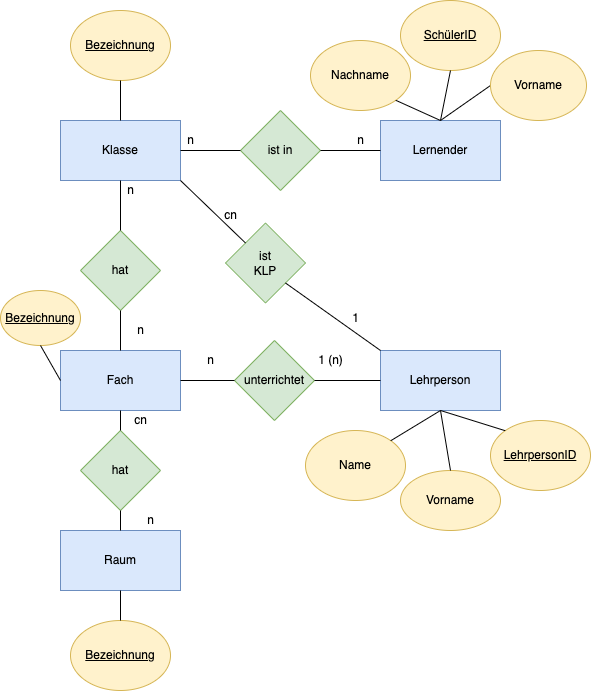

The diagram above was exported from draw.io. Its source (the exported page's mxGraphModel, read from the mxfile embedded in the PNG):
<mxGraphModel dx="1645" dy="1049" grid="1" gridSize="10" guides="1" tooltips="1" connect="1" arrows="1" fold="1" page="1" pageScale="1" pageWidth="827" pageHeight="1169" math="0" shadow="0">
  <root>
    <mxCell id="0" />
    <mxCell id="1" parent="0" />
    <mxCell id="7ZDJA-b6hAAY3uudzEZj-1" value="Lehrperson" style="rounded=0;whiteSpace=wrap;html=1;fillColor=#dae8fc;strokeColor=#6c8ebf;" parent="1" vertex="1">
      <mxGeometry x="380" y="640" width="120" height="60" as="geometry" />
    </mxCell>
    <mxCell id="7ZDJA-b6hAAY3uudzEZj-2" value="Klasse" style="rounded=0;whiteSpace=wrap;html=1;fillColor=#dae8fc;strokeColor=#6c8ebf;" parent="1" vertex="1">
      <mxGeometry x="60" y="410" width="120" height="60" as="geometry" />
    </mxCell>
    <mxCell id="7ZDJA-b6hAAY3uudzEZj-3" value="Lernender" style="rounded=0;whiteSpace=wrap;html=1;fillColor=#dae8fc;strokeColor=#6c8ebf;" parent="1" vertex="1">
      <mxGeometry x="380" y="410" width="120" height="60" as="geometry" />
    </mxCell>
    <mxCell id="7ZDJA-b6hAAY3uudzEZj-4" value="Fach" style="rounded=0;whiteSpace=wrap;html=1;fillColor=#dae8fc;strokeColor=#6c8ebf;" parent="1" vertex="1">
      <mxGeometry x="60" y="640" width="120" height="60" as="geometry" />
    </mxCell>
    <mxCell id="7ZDJA-b6hAAY3uudzEZj-5" value="Raum" style="rounded=0;whiteSpace=wrap;html=1;fillColor=#dae8fc;strokeColor=#6c8ebf;" parent="1" vertex="1">
      <mxGeometry x="60" y="820" width="120" height="60" as="geometry" />
    </mxCell>
    <mxCell id="7ZDJA-b6hAAY3uudzEZj-6" value="ist in" style="rhombus;whiteSpace=wrap;html=1;fillColor=#d5e8d4;strokeColor=#82b366;" parent="1" vertex="1">
      <mxGeometry x="240" y="400" width="80" height="80" as="geometry" />
    </mxCell>
    <mxCell id="7ZDJA-b6hAAY3uudzEZj-7" value="hat" style="rhombus;whiteSpace=wrap;html=1;fillColor=#d5e8d4;strokeColor=#82b366;" parent="1" vertex="1">
      <mxGeometry x="80" y="720" width="80" height="80" as="geometry" />
    </mxCell>
    <mxCell id="7ZDJA-b6hAAY3uudzEZj-9" value="hat" style="rhombus;whiteSpace=wrap;html=1;fillColor=#d5e8d4;strokeColor=#82b366;" parent="1" vertex="1">
      <mxGeometry x="80" y="520" width="80" height="80" as="geometry" />
    </mxCell>
    <mxCell id="7ZDJA-b6hAAY3uudzEZj-10" value="" style="endArrow=none;html=1;rounded=0;exitX=0.5;exitY=0;exitDx=0;exitDy=0;entryX=0.5;entryY=1;entryDx=0;entryDy=0;" parent="1" source="7ZDJA-b6hAAY3uudzEZj-7" edge="1" target="7ZDJA-b6hAAY3uudzEZj-4">
      <mxGeometry width="50" height="50" relative="1" as="geometry">
        <mxPoint x="390" y="490" as="sourcePoint" />
        <mxPoint x="500" y="440" as="targetPoint" />
      </mxGeometry>
    </mxCell>
    <mxCell id="7ZDJA-b6hAAY3uudzEZj-11" value="" style="endArrow=none;html=1;rounded=0;exitX=1;exitY=0.5;exitDx=0;exitDy=0;" parent="1" source="7ZDJA-b6hAAY3uudzEZj-6" edge="1">
      <mxGeometry width="50" height="50" relative="1" as="geometry">
        <mxPoint x="390" y="490" as="sourcePoint" />
        <mxPoint x="380" y="440" as="targetPoint" />
      </mxGeometry>
    </mxCell>
    <mxCell id="7ZDJA-b6hAAY3uudzEZj-14" value="" style="endArrow=none;html=1;rounded=0;entryX=0.5;entryY=1;entryDx=0;entryDy=0;exitX=0.5;exitY=0;exitDx=0;exitDy=0;" parent="1" source="7ZDJA-b6hAAY3uudzEZj-5" target="7ZDJA-b6hAAY3uudzEZj-7" edge="1">
      <mxGeometry width="50" height="50" relative="1" as="geometry">
        <mxPoint x="390" y="490" as="sourcePoint" />
        <mxPoint x="440" y="440" as="targetPoint" />
      </mxGeometry>
    </mxCell>
    <mxCell id="7ZDJA-b6hAAY3uudzEZj-16" value="" style="endArrow=none;html=1;rounded=0;exitX=1;exitY=0.5;exitDx=0;exitDy=0;entryX=0;entryY=0.5;entryDx=0;entryDy=0;" parent="1" source="7ZDJA-b6hAAY3uudzEZj-2" target="7ZDJA-b6hAAY3uudzEZj-6" edge="1">
      <mxGeometry width="50" height="50" relative="1" as="geometry">
        <mxPoint x="390" y="490" as="sourcePoint" />
        <mxPoint x="440" y="440" as="targetPoint" />
      </mxGeometry>
    </mxCell>
    <mxCell id="7ZDJA-b6hAAY3uudzEZj-17" value="" style="endArrow=none;html=1;rounded=0;exitX=0.5;exitY=0;exitDx=0;exitDy=0;entryX=0.5;entryY=1;entryDx=0;entryDy=0;" parent="1" source="7ZDJA-b6hAAY3uudzEZj-9" target="7ZDJA-b6hAAY3uudzEZj-2" edge="1">
      <mxGeometry width="50" height="50" relative="1" as="geometry">
        <mxPoint x="390" y="490" as="sourcePoint" />
        <mxPoint x="440" y="440" as="targetPoint" />
      </mxGeometry>
    </mxCell>
    <mxCell id="7ZDJA-b6hAAY3uudzEZj-18" value="" style="endArrow=none;html=1;rounded=0;exitX=0.5;exitY=0;exitDx=0;exitDy=0;entryX=0.5;entryY=1;entryDx=0;entryDy=0;" parent="1" source="7ZDJA-b6hAAY3uudzEZj-4" target="7ZDJA-b6hAAY3uudzEZj-9" edge="1">
      <mxGeometry width="50" height="50" relative="1" as="geometry">
        <mxPoint x="390" y="490" as="sourcePoint" />
        <mxPoint x="440" y="440" as="targetPoint" />
      </mxGeometry>
    </mxCell>
    <mxCell id="7APDpJW35r4YruFm2-pz-1" value="&lt;u&gt;LehrpersonID&lt;/u&gt;" style="ellipse;whiteSpace=wrap;html=1;fillColor=#fff2cc;strokeColor=#d6b656;" parent="1" vertex="1">
      <mxGeometry x="490" y="710" width="100" height="70" as="geometry" />
    </mxCell>
    <mxCell id="7APDpJW35r4YruFm2-pz-2" value="Name" style="ellipse;whiteSpace=wrap;html=1;fillColor=#fff2cc;strokeColor=#d6b656;" parent="1" vertex="1">
      <mxGeometry x="305" y="720" width="100" height="70" as="geometry" />
    </mxCell>
    <mxCell id="7APDpJW35r4YruFm2-pz-4" value="&lt;u&gt;Bezeichnung&lt;br&gt;&lt;/u&gt;" style="ellipse;whiteSpace=wrap;html=1;fillColor=#fff2cc;strokeColor=#d6b656;" parent="1" vertex="1">
      <mxGeometry x="70" y="300" width="100" height="70" as="geometry" />
    </mxCell>
    <mxCell id="7APDpJW35r4YruFm2-pz-5" value="&lt;u&gt;Bezeichnung&lt;/u&gt;" style="ellipse;whiteSpace=wrap;html=1;fillColor=#fff2cc;strokeColor=#d6b656;" parent="1" vertex="1">
      <mxGeometry x="70" y="910" width="100" height="70" as="geometry" />
    </mxCell>
    <mxCell id="7APDpJW35r4YruFm2-pz-7" value="&lt;u&gt;Bezeichnung&lt;/u&gt;" style="ellipse;whiteSpace=wrap;html=1;fillColor=#fff2cc;strokeColor=#d6b656;" parent="1" vertex="1">
      <mxGeometry y="580" width="80" height="55" as="geometry" />
    </mxCell>
    <mxCell id="7APDpJW35r4YruFm2-pz-8" value="Nachname" style="ellipse;whiteSpace=wrap;html=1;fillColor=#fff2cc;strokeColor=#d6b656;" parent="1" vertex="1">
      <mxGeometry x="310" y="330" width="100" height="70" as="geometry" />
    </mxCell>
    <mxCell id="7APDpJW35r4YruFm2-pz-10" value="&lt;u&gt;SchülerID&lt;/u&gt;" style="ellipse;whiteSpace=wrap;html=1;fillColor=#fff2cc;strokeColor=#d6b656;" parent="1" vertex="1">
      <mxGeometry x="400" y="290" width="100" height="70" as="geometry" />
    </mxCell>
    <mxCell id="7APDpJW35r4YruFm2-pz-11" style="edgeStyle=orthogonalEdgeStyle;rounded=0;orthogonalLoop=1;jettySize=auto;html=1;exitX=0.5;exitY=1;exitDx=0;exitDy=0;" parent="1" source="7APDpJW35r4YruFm2-pz-8" target="7APDpJW35r4YruFm2-pz-8" edge="1">
      <mxGeometry relative="1" as="geometry" />
    </mxCell>
    <mxCell id="7APDpJW35r4YruFm2-pz-12" value="" style="endArrow=none;html=1;rounded=0;exitX=0;exitY=0.5;exitDx=0;exitDy=0;entryX=0.5;entryY=1;entryDx=0;entryDy=0;" parent="1" source="7ZDJA-b6hAAY3uudzEZj-4" target="7APDpJW35r4YruFm2-pz-7" edge="1">
      <mxGeometry width="50" height="50" relative="1" as="geometry">
        <mxPoint x="390" y="600" as="sourcePoint" />
        <mxPoint x="40" y="670" as="targetPoint" />
      </mxGeometry>
    </mxCell>
    <mxCell id="7APDpJW35r4YruFm2-pz-13" value="" style="endArrow=none;html=1;rounded=0;entryX=0.5;entryY=1;entryDx=0;entryDy=0;exitX=0.5;exitY=0;exitDx=0;exitDy=0;" parent="1" source="7APDpJW35r4YruFm2-pz-5" target="7ZDJA-b6hAAY3uudzEZj-5" edge="1">
      <mxGeometry width="50" height="50" relative="1" as="geometry">
        <mxPoint x="115" y="910" as="sourcePoint" />
        <mxPoint x="440" y="550" as="targetPoint" />
      </mxGeometry>
    </mxCell>
    <mxCell id="7APDpJW35r4YruFm2-pz-14" value="" style="endArrow=none;html=1;rounded=0;entryX=0.5;entryY=1;entryDx=0;entryDy=0;exitX=0.5;exitY=0;exitDx=0;exitDy=0;" parent="1" source="7ZDJA-b6hAAY3uudzEZj-2" target="7APDpJW35r4YruFm2-pz-4" edge="1">
      <mxGeometry width="50" height="50" relative="1" as="geometry">
        <mxPoint x="390" y="600" as="sourcePoint" />
        <mxPoint x="440" y="550" as="targetPoint" />
      </mxGeometry>
    </mxCell>
    <mxCell id="7APDpJW35r4YruFm2-pz-16" value="" style="endArrow=none;html=1;rounded=0;exitX=1;exitY=0;exitDx=0;exitDy=0;" parent="1" source="7APDpJW35r4YruFm2-pz-2" edge="1">
      <mxGeometry width="50" height="50" relative="1" as="geometry">
        <mxPoint x="390" y="600" as="sourcePoint" />
        <mxPoint x="440" y="700" as="targetPoint" />
      </mxGeometry>
    </mxCell>
    <mxCell id="7APDpJW35r4YruFm2-pz-17" value="" style="endArrow=none;html=1;rounded=0;exitX=0;exitY=0;exitDx=0;exitDy=0;" parent="1" source="7APDpJW35r4YruFm2-pz-1" edge="1">
      <mxGeometry width="50" height="50" relative="1" as="geometry">
        <mxPoint x="390" y="600" as="sourcePoint" />
        <mxPoint x="440" y="700" as="targetPoint" />
      </mxGeometry>
    </mxCell>
    <mxCell id="7APDpJW35r4YruFm2-pz-18" value="" style="endArrow=none;html=1;rounded=0;entryX=0.5;entryY=0;entryDx=0;entryDy=0;exitX=0;exitY=0.5;exitDx=0;exitDy=0;" parent="1" source="m5tYMoKkgtNJWjh_2auA-1" target="7ZDJA-b6hAAY3uudzEZj-3" edge="1">
      <mxGeometry width="50" height="50" relative="1" as="geometry">
        <mxPoint x="540" y="720" as="sourcePoint" />
        <mxPoint x="440" y="550" as="targetPoint" />
      </mxGeometry>
    </mxCell>
    <mxCell id="7APDpJW35r4YruFm2-pz-19" value="" style="endArrow=none;html=1;rounded=0;exitX=0.5;exitY=1;exitDx=0;exitDy=0;entryX=0.5;entryY=0;entryDx=0;entryDy=0;" parent="1" source="7APDpJW35r4YruFm2-pz-10" target="7ZDJA-b6hAAY3uudzEZj-3" edge="1">
      <mxGeometry width="50" height="50" relative="1" as="geometry">
        <mxPoint x="390" y="600" as="sourcePoint" />
        <mxPoint x="440" y="550" as="targetPoint" />
      </mxGeometry>
    </mxCell>
    <mxCell id="7APDpJW35r4YruFm2-pz-20" value="" style="endArrow=none;html=1;rounded=0;entryX=0.5;entryY=0;entryDx=0;entryDy=0;exitX=1;exitY=1;exitDx=0;exitDy=0;" parent="1" source="7APDpJW35r4YruFm2-pz-8" target="7ZDJA-b6hAAY3uudzEZj-3" edge="1">
      <mxGeometry width="50" height="50" relative="1" as="geometry">
        <mxPoint x="390" y="600" as="sourcePoint" />
        <mxPoint x="440" y="550" as="targetPoint" />
      </mxGeometry>
    </mxCell>
    <mxCell id="7APDpJW35r4YruFm2-pz-23" value="n" style="text;html=1;align=center;verticalAlign=middle;resizable=0;points=[];autosize=1;strokeColor=none;fillColor=none;" parent="1" vertex="1">
      <mxGeometry x="115" y="465" width="30" height="30" as="geometry" />
    </mxCell>
    <mxCell id="7APDpJW35r4YruFm2-pz-24" value="n" style="text;html=1;align=center;verticalAlign=middle;resizable=0;points=[];autosize=1;strokeColor=none;fillColor=none;" parent="1" vertex="1">
      <mxGeometry x="125" y="605" width="30" height="30" as="geometry" />
    </mxCell>
    <mxCell id="7APDpJW35r4YruFm2-pz-29" value="n" style="text;html=1;align=center;verticalAlign=middle;resizable=0;points=[];autosize=1;strokeColor=none;fillColor=none;" parent="1" vertex="1">
      <mxGeometry x="175" y="415" width="30" height="30" as="geometry" />
    </mxCell>
    <mxCell id="7APDpJW35r4YruFm2-pz-30" value="n" style="text;html=1;align=center;verticalAlign=middle;resizable=0;points=[];autosize=1;strokeColor=none;fillColor=none;" parent="1" vertex="1">
      <mxGeometry x="345" y="415" width="30" height="30" as="geometry" />
    </mxCell>
    <mxCell id="m5tYMoKkgtNJWjh_2auA-1" value="Vorname" style="ellipse;whiteSpace=wrap;html=1;fillColor=#fff2cc;strokeColor=#d6b656;" vertex="1" parent="1">
      <mxGeometry x="490" y="340" width="96" height="70" as="geometry" />
    </mxCell>
    <mxCell id="m5tYMoKkgtNJWjh_2auA-2" value="Vorname" style="ellipse;whiteSpace=wrap;html=1;fillColor=#fff2cc;strokeColor=#d6b656;" vertex="1" parent="1">
      <mxGeometry x="400" y="760" width="100" height="60" as="geometry" />
    </mxCell>
    <mxCell id="m5tYMoKkgtNJWjh_2auA-3" value="" style="endArrow=none;html=1;rounded=0;entryX=0.5;entryY=0;entryDx=0;entryDy=0;exitX=0.5;exitY=1;exitDx=0;exitDy=0;" edge="1" parent="1" source="7ZDJA-b6hAAY3uudzEZj-1" target="m5tYMoKkgtNJWjh_2auA-2">
      <mxGeometry width="50" height="50" relative="1" as="geometry">
        <mxPoint x="440" y="410" as="sourcePoint" />
        <mxPoint x="440" y="440" as="targetPoint" />
      </mxGeometry>
    </mxCell>
    <mxCell id="m5tYMoKkgtNJWjh_2auA-6" value="cn" style="text;html=1;align=center;verticalAlign=middle;resizable=0;points=[];autosize=1;strokeColor=none;fillColor=none;" vertex="1" parent="1">
      <mxGeometry x="120" y="695" width="40" height="30" as="geometry" />
    </mxCell>
    <mxCell id="m5tYMoKkgtNJWjh_2auA-7" value="n" style="text;html=1;align=center;verticalAlign=middle;resizable=0;points=[];autosize=1;strokeColor=none;fillColor=none;" vertex="1" parent="1">
      <mxGeometry x="135" y="795" width="30" height="30" as="geometry" />
    </mxCell>
    <mxCell id="m5tYMoKkgtNJWjh_2auA-10" value="unterrichtet" style="rhombus;whiteSpace=wrap;html=1;fillColor=#d5e8d4;strokeColor=#82b366;" vertex="1" parent="1">
      <mxGeometry x="234" y="630" width="80" height="80" as="geometry" />
    </mxCell>
    <mxCell id="m5tYMoKkgtNJWjh_2auA-11" value="" style="endArrow=none;html=1;rounded=0;exitX=1;exitY=0.5;exitDx=0;exitDy=0;entryX=0;entryY=0.5;entryDx=0;entryDy=0;" edge="1" parent="1" source="m5tYMoKkgtNJWjh_2auA-10" target="7ZDJA-b6hAAY3uudzEZj-1">
      <mxGeometry width="50" height="50" relative="1" as="geometry">
        <mxPoint x="390" y="620" as="sourcePoint" />
        <mxPoint x="440" y="570" as="targetPoint" />
      </mxGeometry>
    </mxCell>
    <mxCell id="m5tYMoKkgtNJWjh_2auA-12" value="" style="endArrow=none;html=1;rounded=0;exitX=1;exitY=0.5;exitDx=0;exitDy=0;entryX=0;entryY=0.5;entryDx=0;entryDy=0;" edge="1" parent="1" source="7ZDJA-b6hAAY3uudzEZj-4" target="m5tYMoKkgtNJWjh_2auA-10">
      <mxGeometry width="50" height="50" relative="1" as="geometry">
        <mxPoint x="390" y="620" as="sourcePoint" />
        <mxPoint x="440" y="570" as="targetPoint" />
      </mxGeometry>
    </mxCell>
    <mxCell id="m5tYMoKkgtNJWjh_2auA-13" value="1 (n)" style="text;html=1;align=center;verticalAlign=middle;resizable=0;points=[];autosize=1;strokeColor=none;fillColor=none;" vertex="1" parent="1">
      <mxGeometry x="305" y="635" width="50" height="30" as="geometry" />
    </mxCell>
    <mxCell id="m5tYMoKkgtNJWjh_2auA-14" value="n" style="text;html=1;align=center;verticalAlign=middle;resizable=0;points=[];autosize=1;strokeColor=none;fillColor=none;" vertex="1" parent="1">
      <mxGeometry x="195" y="635" width="30" height="30" as="geometry" />
    </mxCell>
    <mxCell id="m5tYMoKkgtNJWjh_2auA-15" value="ist&lt;br&gt;KLP" style="rhombus;whiteSpace=wrap;html=1;fillColor=#d5e8d4;strokeColor=#82b366;" vertex="1" parent="1">
      <mxGeometry x="225" y="512.5" width="80" height="80" as="geometry" />
    </mxCell>
    <mxCell id="m5tYMoKkgtNJWjh_2auA-17" value="" style="endArrow=none;html=1;rounded=0;exitX=1;exitY=1;exitDx=0;exitDy=0;entryX=0;entryY=0;entryDx=0;entryDy=0;" edge="1" parent="1" source="m5tYMoKkgtNJWjh_2auA-15" target="7ZDJA-b6hAAY3uudzEZj-1">
      <mxGeometry width="50" height="50" relative="1" as="geometry">
        <mxPoint x="380" y="640" as="sourcePoint" />
        <mxPoint x="430" y="590" as="targetPoint" />
      </mxGeometry>
    </mxCell>
    <mxCell id="m5tYMoKkgtNJWjh_2auA-18" value="" style="endArrow=none;html=1;rounded=0;entryX=1;entryY=1;entryDx=0;entryDy=0;exitX=0;exitY=0;exitDx=0;exitDy=0;" edge="1" parent="1" source="m5tYMoKkgtNJWjh_2auA-15" target="7ZDJA-b6hAAY3uudzEZj-2">
      <mxGeometry width="50" height="50" relative="1" as="geometry">
        <mxPoint x="380" y="640" as="sourcePoint" />
        <mxPoint x="430" y="590" as="targetPoint" />
      </mxGeometry>
    </mxCell>
    <mxCell id="m5tYMoKkgtNJWjh_2auA-19" value="cn" style="text;html=1;align=center;verticalAlign=middle;resizable=0;points=[];autosize=1;strokeColor=none;fillColor=none;" vertex="1" parent="1">
      <mxGeometry x="210" y="490" width="40" height="30" as="geometry" />
    </mxCell>
    <mxCell id="m5tYMoKkgtNJWjh_2auA-20" value="1" style="text;html=1;align=center;verticalAlign=middle;resizable=0;points=[];autosize=1;strokeColor=none;fillColor=none;" vertex="1" parent="1">
      <mxGeometry x="340" y="592.5" width="30" height="30" as="geometry" />
    </mxCell>
  </root>
</mxGraphModel>